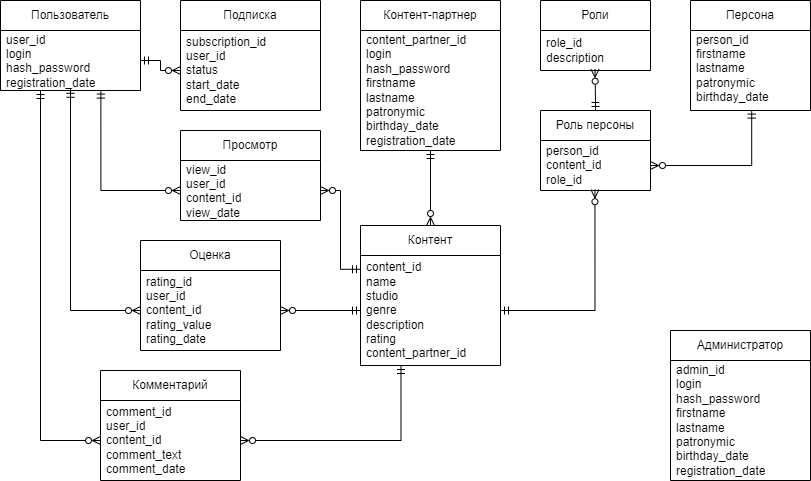

The diagram above was exported from draw.io. Its source (the exported page's mxGraphModel, read from the mxfile embedded in the PNG):
<mxGraphModel dx="1050" dy="575" grid="1" gridSize="10" guides="1" tooltips="1" connect="1" arrows="1" fold="1" page="1" pageScale="1" pageWidth="827" pageHeight="1169" math="0" shadow="0">
  <root>
    <mxCell id="0" />
    <mxCell id="1" parent="0" />
    <mxCell id="MPGq2hTxZHNVh4V9JoN7-3" value="Пользователь" style="swimlane;fontStyle=0;childLayout=stackLayout;horizontal=1;startSize=30;horizontalStack=0;resizeParent=1;resizeParentMax=0;resizeLast=0;collapsible=1;marginBottom=0;whiteSpace=wrap;html=1;" parent="1" vertex="1">
      <mxGeometry x="10" y="10" width="140" height="90" as="geometry">
        <mxRectangle x="90" y="50" width="120" height="30" as="alternateBounds" />
      </mxGeometry>
    </mxCell>
    <mxCell id="MPGq2hTxZHNVh4V9JoN7-4" value="user_id&lt;div&gt;login&lt;/div&gt;&lt;div&gt;hash_password&lt;/div&gt;&lt;div&gt;registration_date&lt;/div&gt;" style="text;strokeColor=none;fillColor=none;align=left;verticalAlign=middle;spacingLeft=4;spacingRight=4;overflow=hidden;points=[[0,0.5],[1,0.5]];portConstraint=eastwest;rotatable=0;whiteSpace=wrap;html=1;" parent="MPGq2hTxZHNVh4V9JoN7-3" vertex="1">
      <mxGeometry y="30" width="140" height="60" as="geometry" />
    </mxCell>
    <mxCell id="MPGq2hTxZHNVh4V9JoN7-8" value="Подписка" style="swimlane;fontStyle=0;childLayout=stackLayout;horizontal=1;startSize=30;horizontalStack=0;resizeParent=1;resizeParentMax=0;resizeLast=0;collapsible=1;marginBottom=0;whiteSpace=wrap;html=1;" parent="1" vertex="1">
      <mxGeometry x="190" y="10" width="140" height="110" as="geometry" />
    </mxCell>
    <mxCell id="MPGq2hTxZHNVh4V9JoN7-9" value="subscription_id&lt;div&gt;user_id&lt;br&gt;&lt;div&gt;status&lt;/div&gt;&lt;div&gt;start_date&lt;/div&gt;&lt;div&gt;end_date&lt;/div&gt;&lt;/div&gt;" style="text;strokeColor=none;fillColor=none;align=left;verticalAlign=middle;spacingLeft=4;spacingRight=4;overflow=hidden;points=[[0,0.5],[1,0.5]];portConstraint=eastwest;rotatable=0;whiteSpace=wrap;html=1;" parent="MPGq2hTxZHNVh4V9JoN7-8" vertex="1">
      <mxGeometry y="30" width="140" height="80" as="geometry" />
    </mxCell>
    <mxCell id="MPGq2hTxZHNVh4V9JoN7-12" value="Просмотр" style="swimlane;fontStyle=0;childLayout=stackLayout;horizontal=1;startSize=30;horizontalStack=0;resizeParent=1;resizeParentMax=0;resizeLast=0;collapsible=1;marginBottom=0;whiteSpace=wrap;html=1;" parent="1" vertex="1">
      <mxGeometry x="190" y="140" width="140" height="90" as="geometry" />
    </mxCell>
    <mxCell id="MPGq2hTxZHNVh4V9JoN7-13" value="view_id&lt;div&gt;user_id&lt;/div&gt;&lt;div&gt;content_id&lt;/div&gt;&lt;div&gt;view_date&lt;/div&gt;" style="text;strokeColor=none;fillColor=none;align=left;verticalAlign=middle;spacingLeft=4;spacingRight=4;overflow=hidden;points=[[0,0.5],[1,0.5]];portConstraint=eastwest;rotatable=0;whiteSpace=wrap;html=1;" parent="MPGq2hTxZHNVh4V9JoN7-12" vertex="1">
      <mxGeometry y="30" width="140" height="60" as="geometry" />
    </mxCell>
    <mxCell id="MPGq2hTxZHNVh4V9JoN7-16" value="Комментарий" style="swimlane;fontStyle=0;childLayout=stackLayout;horizontal=1;startSize=30;horizontalStack=0;resizeParent=1;resizeParentMax=0;resizeLast=0;collapsible=1;marginBottom=0;whiteSpace=wrap;html=1;" parent="1" vertex="1">
      <mxGeometry x="110" y="380" width="140" height="110" as="geometry" />
    </mxCell>
    <mxCell id="MPGq2hTxZHNVh4V9JoN7-17" value="comment_id&lt;div&gt;user_id&lt;/div&gt;&lt;div&gt;content_id&lt;/div&gt;&lt;div&gt;comment_text&lt;/div&gt;&lt;div&gt;comment_date&lt;/div&gt;" style="text;strokeColor=none;fillColor=none;align=left;verticalAlign=middle;spacingLeft=4;spacingRight=4;overflow=hidden;points=[[0,0.5],[1,0.5]];portConstraint=eastwest;rotatable=0;whiteSpace=wrap;html=1;" parent="MPGq2hTxZHNVh4V9JoN7-16" vertex="1">
      <mxGeometry y="30" width="140" height="80" as="geometry" />
    </mxCell>
    <mxCell id="MPGq2hTxZHNVh4V9JoN7-20" value="Оценка" style="swimlane;fontStyle=0;childLayout=stackLayout;horizontal=1;startSize=30;horizontalStack=0;resizeParent=1;resizeParentMax=0;resizeLast=0;collapsible=1;marginBottom=0;whiteSpace=wrap;html=1;" parent="1" vertex="1">
      <mxGeometry x="150" y="250" width="140" height="110" as="geometry" />
    </mxCell>
    <mxCell id="MPGq2hTxZHNVh4V9JoN7-21" value="rating_id&lt;div&gt;user_id&lt;/div&gt;&lt;div&gt;content_id&lt;/div&gt;&lt;div&gt;rating_value&lt;/div&gt;&lt;div&gt;rating_date&lt;/div&gt;" style="text;strokeColor=none;fillColor=none;align=left;verticalAlign=middle;spacingLeft=4;spacingRight=4;overflow=hidden;points=[[0,0.5],[1,0.5]];portConstraint=eastwest;rotatable=0;whiteSpace=wrap;html=1;" parent="MPGq2hTxZHNVh4V9JoN7-20" vertex="1">
      <mxGeometry y="30" width="140" height="80" as="geometry" />
    </mxCell>
    <mxCell id="MPGq2hTxZHNVh4V9JoN7-24" value="Контент" style="swimlane;fontStyle=0;childLayout=stackLayout;horizontal=1;startSize=30;horizontalStack=0;resizeParent=1;resizeParentMax=0;resizeLast=0;collapsible=1;marginBottom=0;whiteSpace=wrap;html=1;" parent="1" vertex="1">
      <mxGeometry x="370" y="235" width="140" height="140" as="geometry" />
    </mxCell>
    <mxCell id="MPGq2hTxZHNVh4V9JoN7-25" value="content_id&lt;div&gt;name&lt;/div&gt;&lt;div&gt;studio&lt;/div&gt;&lt;div&gt;genre&lt;/div&gt;&lt;div&gt;description&lt;/div&gt;&lt;div&gt;rating&lt;/div&gt;&lt;div&gt;content_partner_id&lt;/div&gt;" style="text;strokeColor=none;fillColor=none;align=left;verticalAlign=middle;spacingLeft=4;spacingRight=4;overflow=hidden;points=[[0,0.5],[1,0.5]];portConstraint=eastwest;rotatable=0;whiteSpace=wrap;html=1;" parent="MPGq2hTxZHNVh4V9JoN7-24" vertex="1">
      <mxGeometry y="30" width="140" height="110" as="geometry" />
    </mxCell>
    <mxCell id="MPGq2hTxZHNVh4V9JoN7-35" style="edgeStyle=orthogonalEdgeStyle;rounded=0;orthogonalLoop=1;jettySize=auto;html=1;entryX=0;entryY=0.5;entryDx=0;entryDy=0;startArrow=ERmandOne;startFill=0;endArrow=ERzeroToMany;endFill=0;" parent="1" source="MPGq2hTxZHNVh4V9JoN7-4" target="MPGq2hTxZHNVh4V9JoN7-9" edge="1">
      <mxGeometry relative="1" as="geometry" />
    </mxCell>
    <mxCell id="MPGq2hTxZHNVh4V9JoN7-36" style="edgeStyle=orthogonalEdgeStyle;rounded=0;orthogonalLoop=1;jettySize=auto;html=1;endArrow=ERmandOne;endFill=0;startArrow=ERzeroToMany;startFill=0;entryX=0.717;entryY=0.993;entryDx=0;entryDy=0;entryPerimeter=0;" parent="1" source="MPGq2hTxZHNVh4V9JoN7-13" target="MPGq2hTxZHNVh4V9JoN7-4" edge="1">
      <mxGeometry relative="1" as="geometry">
        <mxPoint x="110" y="120" as="targetPoint" />
        <Array as="points">
          <mxPoint x="110" y="200" />
        </Array>
      </mxGeometry>
    </mxCell>
    <mxCell id="MPGq2hTxZHNVh4V9JoN7-47" value="Персона" style="swimlane;fontStyle=0;childLayout=stackLayout;horizontal=1;startSize=30;horizontalStack=0;resizeParent=1;resizeParentMax=0;resizeLast=0;collapsible=1;marginBottom=0;whiteSpace=wrap;html=1;" parent="1" vertex="1">
      <mxGeometry x="700" y="10" width="120" height="110" as="geometry" />
    </mxCell>
    <mxCell id="MPGq2hTxZHNVh4V9JoN7-48" value="person_id&lt;div&gt;firstname&lt;/div&gt;&lt;div&gt;lastname&lt;/div&gt;&lt;div&gt;patronymic&lt;/div&gt;&lt;div&gt;birthday_date&lt;/div&gt;&lt;div&gt;&lt;br&gt;&lt;/div&gt;" style="text;strokeColor=none;fillColor=none;align=left;verticalAlign=middle;spacingLeft=4;spacingRight=4;overflow=hidden;points=[[0,0.5],[1,0.5]];portConstraint=eastwest;rotatable=0;whiteSpace=wrap;html=1;" parent="MPGq2hTxZHNVh4V9JoN7-47" vertex="1">
      <mxGeometry y="30" width="120" height="80" as="geometry" />
    </mxCell>
    <mxCell id="MPGq2hTxZHNVh4V9JoN7-64" style="edgeStyle=orthogonalEdgeStyle;rounded=0;orthogonalLoop=1;jettySize=auto;html=1;endArrow=ERmandOne;endFill=0;startArrow=ERzeroToMany;startFill=0;exitX=1;exitY=0.5;exitDx=0;exitDy=0;entryX=0;entryY=0.125;entryDx=0;entryDy=0;entryPerimeter=0;" parent="1" source="MPGq2hTxZHNVh4V9JoN7-13" target="MPGq2hTxZHNVh4V9JoN7-25" edge="1">
      <mxGeometry relative="1" as="geometry">
        <mxPoint x="340" y="139.5" as="sourcePoint" />
        <mxPoint x="495" y="87.5" as="targetPoint" />
      </mxGeometry>
    </mxCell>
    <mxCell id="MPGq2hTxZHNVh4V9JoN7-65" style="edgeStyle=orthogonalEdgeStyle;rounded=0;orthogonalLoop=1;jettySize=auto;html=1;endArrow=ERmandOne;endFill=0;startArrow=ERzeroToMany;startFill=0;exitX=1;exitY=0.5;exitDx=0;exitDy=0;entryX=0;entryY=0.5;entryDx=0;entryDy=0;" parent="1" source="MPGq2hTxZHNVh4V9JoN7-21" target="MPGq2hTxZHNVh4V9JoN7-25" edge="1">
      <mxGeometry relative="1" as="geometry">
        <mxPoint x="403" y="267" as="sourcePoint" />
        <mxPoint x="558" y="215" as="targetPoint" />
      </mxGeometry>
    </mxCell>
    <mxCell id="MPGq2hTxZHNVh4V9JoN7-66" style="edgeStyle=orthogonalEdgeStyle;rounded=0;orthogonalLoop=1;jettySize=auto;html=1;endArrow=ERmandOne;endFill=0;startArrow=ERzeroToMany;startFill=0;exitX=1;exitY=0.5;exitDx=0;exitDy=0;entryX=0.289;entryY=1;entryDx=0;entryDy=0;entryPerimeter=0;" parent="1" source="MPGq2hTxZHNVh4V9JoN7-17" target="MPGq2hTxZHNVh4V9JoN7-25" edge="1">
      <mxGeometry relative="1" as="geometry">
        <mxPoint x="413" y="277" as="sourcePoint" />
        <mxPoint x="568" y="225" as="targetPoint" />
        <Array as="points">
          <mxPoint x="411" y="450" />
        </Array>
      </mxGeometry>
    </mxCell>
    <mxCell id="6MzTHr-SY-eGD5xxcoJF-5" style="edgeStyle=orthogonalEdgeStyle;rounded=0;orthogonalLoop=1;jettySize=auto;html=1;entryX=0.5;entryY=0;entryDx=0;entryDy=0;endArrow=ERzeroToMany;endFill=0;startArrow=ERmandOne;startFill=0;" parent="1" source="6MzTHr-SY-eGD5xxcoJF-1" target="MPGq2hTxZHNVh4V9JoN7-24" edge="1">
      <mxGeometry relative="1" as="geometry" />
    </mxCell>
    <mxCell id="6MzTHr-SY-eGD5xxcoJF-1" value="Контент-партнер" style="swimlane;fontStyle=0;childLayout=stackLayout;horizontal=1;startSize=30;horizontalStack=0;resizeParent=1;resizeParentMax=0;resizeLast=0;collapsible=1;marginBottom=0;whiteSpace=wrap;html=1;" parent="1" vertex="1">
      <mxGeometry x="370" y="10" width="140" height="150" as="geometry" />
    </mxCell>
    <mxCell id="6MzTHr-SY-eGD5xxcoJF-2" value="content_partner_id&lt;div&gt;&lt;div&gt;login&lt;/div&gt;&lt;div&gt;hash_password&lt;/div&gt;&lt;div&gt;firstname&lt;/div&gt;&lt;div&gt;lastname&lt;/div&gt;&lt;div&gt;patronymic&lt;/div&gt;&lt;div&gt;birthday_date&lt;/div&gt;&lt;/div&gt;&lt;div&gt;registration_date&lt;br&gt;&lt;/div&gt;" style="text;strokeColor=none;fillColor=none;align=left;verticalAlign=middle;spacingLeft=4;spacingRight=4;overflow=hidden;points=[[0,0.5],[1,0.5]];portConstraint=eastwest;rotatable=0;whiteSpace=wrap;html=1;" parent="6MzTHr-SY-eGD5xxcoJF-1" vertex="1">
      <mxGeometry y="30" width="140" height="120" as="geometry" />
    </mxCell>
    <mxCell id="6MzTHr-SY-eGD5xxcoJF-10" value="Администратор" style="swimlane;fontStyle=0;childLayout=stackLayout;horizontal=1;startSize=30;horizontalStack=0;resizeParent=1;resizeParentMax=0;resizeLast=0;collapsible=1;marginBottom=0;whiteSpace=wrap;html=1;" parent="1" vertex="1">
      <mxGeometry x="680" y="340" width="140" height="150" as="geometry" />
    </mxCell>
    <mxCell id="6MzTHr-SY-eGD5xxcoJF-11" value="&lt;div&gt;admin_id&lt;/div&gt;&lt;div&gt;login&lt;/div&gt;&lt;div&gt;hash_password&lt;/div&gt;&lt;div&gt;firstname&lt;/div&gt;&lt;div&gt;lastname&lt;/div&gt;&lt;div&gt;patronymic&lt;/div&gt;&lt;div&gt;birthday_date&lt;/div&gt;&lt;div&gt;registration_date&lt;br&gt;&lt;/div&gt;" style="text;strokeColor=none;fillColor=none;align=left;verticalAlign=middle;spacingLeft=4;spacingRight=4;overflow=hidden;points=[[0,0.5],[1,0.5]];portConstraint=eastwest;rotatable=0;whiteSpace=wrap;html=1;" parent="6MzTHr-SY-eGD5xxcoJF-10" vertex="1">
      <mxGeometry y="30" width="140" height="120" as="geometry" />
    </mxCell>
    <mxCell id="H7XsoR66TzTvdHqwTey7-1" value="Роль персоны" style="swimlane;fontStyle=0;childLayout=stackLayout;horizontal=1;startSize=30;horizontalStack=0;resizeParent=1;resizeParentMax=0;resizeLast=0;collapsible=1;marginBottom=0;whiteSpace=wrap;html=1;" parent="1" vertex="1">
      <mxGeometry x="550" y="120" width="110" height="80" as="geometry" />
    </mxCell>
    <mxCell id="H7XsoR66TzTvdHqwTey7-2" value="&lt;div&gt;person_id&lt;/div&gt;&lt;div&gt;content_id&lt;/div&gt;&lt;div&gt;role_id&lt;/div&gt;" style="text;strokeColor=none;fillColor=none;align=left;verticalAlign=middle;spacingLeft=4;spacingRight=4;overflow=hidden;points=[[0,0.5],[1,0.5]];portConstraint=eastwest;rotatable=0;whiteSpace=wrap;html=1;" parent="H7XsoR66TzTvdHqwTey7-1" vertex="1">
      <mxGeometry y="30" width="110" height="50" as="geometry" />
    </mxCell>
    <mxCell id="Q-vJYPMokLufvwtwGS7y-1" value="Роли" style="swimlane;fontStyle=0;childLayout=stackLayout;horizontal=1;startSize=30;horizontalStack=0;resizeParent=1;resizeParentMax=0;resizeLast=0;collapsible=1;marginBottom=0;whiteSpace=wrap;html=1;" parent="1" vertex="1">
      <mxGeometry x="550" y="10" width="110" height="70" as="geometry" />
    </mxCell>
    <mxCell id="Q-vJYPMokLufvwtwGS7y-2" value="&lt;div&gt;&lt;span style=&quot;background-color: initial;&quot;&gt;role_id&lt;/span&gt;&lt;br&gt;&lt;/div&gt;&lt;div&gt;&lt;span style=&quot;background-color: initial;&quot;&gt;description&lt;/span&gt;&lt;/div&gt;" style="text;strokeColor=none;fillColor=none;align=left;verticalAlign=middle;spacingLeft=4;spacingRight=4;overflow=hidden;points=[[0,0.5],[1,0.5]];portConstraint=eastwest;rotatable=0;whiteSpace=wrap;html=1;" parent="Q-vJYPMokLufvwtwGS7y-1" vertex="1">
      <mxGeometry y="30" width="110" height="40" as="geometry" />
    </mxCell>
    <mxCell id="Q-vJYPMokLufvwtwGS7y-7" style="edgeStyle=orthogonalEdgeStyle;rounded=0;orthogonalLoop=1;jettySize=auto;html=1;endArrow=ERmandOne;endFill=0;startArrow=ERzeroToMany;startFill=0;exitX=0;exitY=0.5;exitDx=0;exitDy=0;" parent="1" source="MPGq2hTxZHNVh4V9JoN7-17" target="MPGq2hTxZHNVh4V9JoN7-4" edge="1">
      <mxGeometry relative="1" as="geometry">
        <mxPoint x="97" y="285" as="sourcePoint" />
        <mxPoint x="50" y="120" as="targetPoint" />
        <Array as="points">
          <mxPoint x="50" y="450" />
        </Array>
      </mxGeometry>
    </mxCell>
    <mxCell id="Q-vJYPMokLufvwtwGS7y-12" style="edgeStyle=orthogonalEdgeStyle;rounded=0;orthogonalLoop=1;jettySize=auto;html=1;endArrow=ERmandOne;endFill=0;startArrow=ERzeroToMany;startFill=0;exitX=0;exitY=0.5;exitDx=0;exitDy=0;entryX=0.5;entryY=0.98;entryDx=0;entryDy=0;entryPerimeter=0;" parent="1" source="MPGq2hTxZHNVh4V9JoN7-21" target="MPGq2hTxZHNVh4V9JoN7-4" edge="1">
      <mxGeometry relative="1" as="geometry">
        <mxPoint x="147" y="285" as="sourcePoint" />
        <mxPoint x="80" y="120" as="targetPoint" />
        <Array as="points">
          <mxPoint x="80" y="320" />
        </Array>
      </mxGeometry>
    </mxCell>
    <mxCell id="Q-vJYPMokLufvwtwGS7y-15" style="edgeStyle=orthogonalEdgeStyle;rounded=0;orthogonalLoop=1;jettySize=auto;html=1;entryX=0.51;entryY=0.995;entryDx=0;entryDy=0;entryPerimeter=0;endArrow=ERmandOne;endFill=0;startArrow=ERzeroToMany;startFill=0;" parent="1" source="H7XsoR66TzTvdHqwTey7-2" target="MPGq2hTxZHNVh4V9JoN7-48" edge="1">
      <mxGeometry relative="1" as="geometry" />
    </mxCell>
    <mxCell id="Q-vJYPMokLufvwtwGS7y-16" style="edgeStyle=orthogonalEdgeStyle;rounded=0;orthogonalLoop=1;jettySize=auto;html=1;entryX=0.495;entryY=0.968;entryDx=0;entryDy=0;entryPerimeter=0;endArrow=ERzeroToMany;endFill=0;startArrow=ERmandOne;startFill=0;" parent="1" source="H7XsoR66TzTvdHqwTey7-1" target="Q-vJYPMokLufvwtwGS7y-2" edge="1">
      <mxGeometry relative="1" as="geometry">
        <Array as="points">
          <mxPoint x="605" y="110" />
          <mxPoint x="605" y="110" />
        </Array>
      </mxGeometry>
    </mxCell>
    <mxCell id="Q-vJYPMokLufvwtwGS7y-17" style="edgeStyle=orthogonalEdgeStyle;rounded=0;orthogonalLoop=1;jettySize=auto;html=1;entryX=0.495;entryY=0.984;entryDx=0;entryDy=0;entryPerimeter=0;startArrow=ERmandOne;startFill=0;endArrow=ERzeroToMany;endFill=0;" parent="1" source="MPGq2hTxZHNVh4V9JoN7-25" target="H7XsoR66TzTvdHqwTey7-2" edge="1">
      <mxGeometry relative="1" as="geometry" />
    </mxCell>
  </root>
</mxGraphModel>